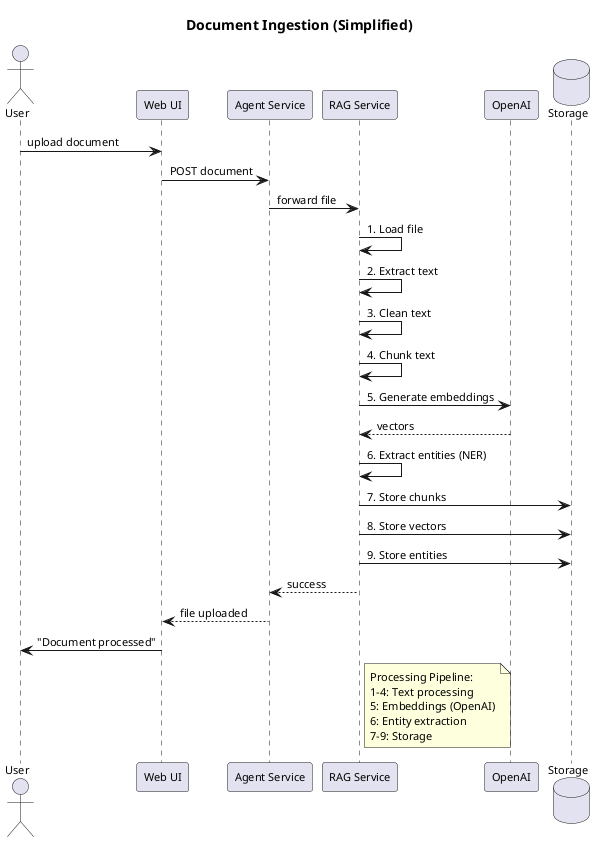

The diagram above was rendered by PlantUML. Its source (embedded in the PNG):
@startuml A4_01_flow_ingestion_simple
title Document Ingestion (Simplified)

skinparam shadowing false
skinparam defaultFontName Arial
skinparam defaultFontSize 11

actor User
participant "Web UI" as UI
participant "Agent Service" as AGENT
participant "RAG Service" as RAG
participant "OpenAI" as OPENAI
database "Storage" as DB

User -> UI : upload document
UI -> AGENT : POST document
AGENT -> RAG : forward file

RAG -> RAG : 1. Load file
RAG -> RAG : 2. Extract text
RAG -> RAG : 3. Clean text
RAG -> RAG : 4. Chunk text

RAG -> OPENAI : 5. Generate embeddings
OPENAI --> RAG : vectors

RAG -> RAG : 6. Extract entities (NER)

RAG -> DB : 7. Store chunks
RAG -> DB : 8. Store vectors
RAG -> DB : 9. Store entities

RAG --> AGENT : success
AGENT --> UI : file uploaded
UI -> User : "Document processed"

note right of RAG
Processing Pipeline:
1-4: Text processing
5: Embeddings (OpenAI)
6: Entity extraction
7-9: Storage
end note

@enduml